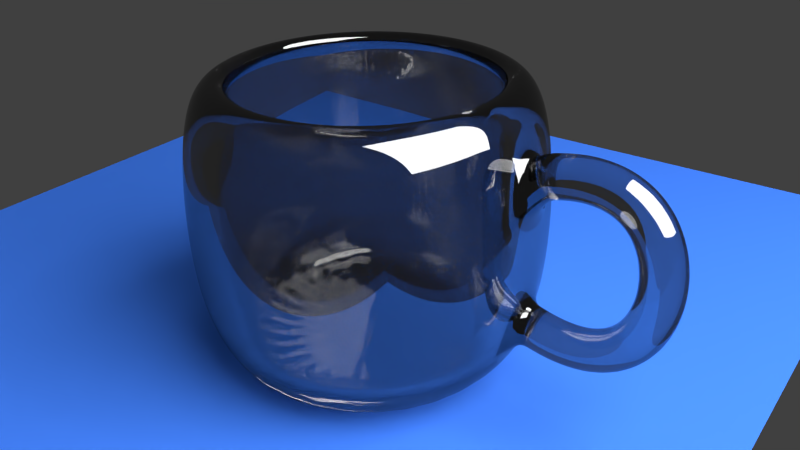 # Source: cup2.blend  (saved by Blender 2.75.0; exported with 4.5.12 LTS)
import bpy
from mathutils import Matrix  # noqa: F401  (used for matrix-valued properties, if any)

bpy.ops.wm.read_factory_settings(use_empty=True)
scene = bpy.context.scene
scene.name = 'Scene'

# ---- collections
col_collection_1 = bpy.data.collections.new('Collection 1'); scene.collection.children.link(col_collection_1)

# ---- materials (node trees are filled in below, after node groups)
mat_material_003 = bpy.data.materials.new('Material.003')
mat_material_003.alpha_threshold = 0.0
mat_material_003.roughness = 0.5
mat_material_002 = bpy.data.materials.new('Material.002')
mat_material_002.alpha_threshold = 0.0
mat_material_002.roughness = 0.5
mat_material_001 = bpy.data.materials.new('Material.001')
mat_material_001.alpha_threshold = 0.0
mat_material_001.roughness = 0.5

# ---- material node trees
mat_material_003.use_nodes = True; mat_material_003.node_tree.nodes.clear()
_N = mat_material_003.node_tree.nodes; _L = mat_material_003.node_tree.links
n0 = _N.new('ShaderNodeOutputMaterial'); n0.name = 'Material Output'; n0.location = (300, 300)
n1 = _N.new('ShaderNodeEmission'); n1.name = 'Emission'; n1.location = (10, 300)
n1.inputs[0].default_value = (0.8, 0.8, 0.8, 1.0)
n1.inputs[1].default_value = 10.0
_L.new(n1.outputs[0], n0.inputs[0])
n0.is_active_output = True
mat_material_002.use_nodes = True; mat_material_002.node_tree.nodes.clear()
_N = mat_material_002.node_tree.nodes; _L = mat_material_002.node_tree.links
n0 = _N.new('ShaderNodeOutputMaterial'); n0.name = 'Material Output'; n0.location = (300, 300)
n1 = _N.new('ShaderNodeBsdfDiffuse'); n1.name = 'Diffuse BSDF'; n1.location = (10, 300)
n1.inputs[0].default_value = (0.04915, 0.1856, 0.8, 1.0)
_L.new(n1.outputs[0], n0.inputs[0])
n0.is_active_output = True
mat_material_001.use_nodes = True; mat_material_001.node_tree.nodes.clear()
_N = mat_material_001.node_tree.nodes; _L = mat_material_001.node_tree.links
n0 = _N.new('ShaderNodeOutputMaterial'); n0.name = 'Material Output'; n0.location = (300, 300)
n1 = _N.new('ShaderNodeMixShader'); n1.name = 'Mix Shader'; n1.location = (10, 300)
n1.inputs[0].default_value = 0.14
n2 = _N.new('ShaderNodeBsdfAnisotropic'); n2.name = 'Glossy BSDF'; n2.location = (-190, 100)
n2.distribution = 'GGX'
n2.inputs[1].default_value = 0.0
n3 = _N.new('ShaderNodeBsdfGlass'); n3.name = 'Glass BSDF'; n3.location = (-190, 200)
n3.distribution = 'BECKMANN'
n3.inputs[0].default_value = (0.6038, 0.6038, 0.6038, 1.0)
n3.inputs[2].default_value = 1.45
_L.new(n1.outputs[0], n0.inputs[0])
_L.new(n2.outputs[0], n1.inputs[2])
_L.new(n3.outputs[0], n1.inputs[1])
n0.is_active_output = True

# ---- world
world_world = bpy.data.worlds.new('World'); scene.world = world_world
world_world.color = (0.05088, 0.05088, 0.05088)
world_world.use_sun_shadow = False
world_world.sun_shadow_jitter_overblur = 0.0
world_world.cycles.sampling_method = 'MANUAL'
world_world.cycles.sample_map_resolution = 256

# ---- cameras
cam_camera = bpy.data.cameras.new('Camera')
cam_camera.clip_end = 100.0
cam_camera.lens = 35.0
cam_camera.sensor_width = 32.0
cam_camera.sensor_height = 18.0
cam_camera.ortho_scale = 7.314
cam_camera.dof.focus_distance = 0.0

# ---- lights
light_lamp = bpy.data.lights.new('Lamp', 'POINT')
light_lamp.transmission_factor = 0.0
light_lamp.cutoff_distance = 30.0
light_lamp.energy = 100.0
light_lamp.shadow_buffer_clip_start = 1.001
light_lamp.shadow_soft_size = 0.1
light_lamp.shadow_maximum_resolution = 0.006
light_lamp.use_absolute_resolution = True
light_lamp.cycles.use_multiple_importance_sampling = False

# ---- meshes
me_plane_001 = bpy.data.meshes.new('Plane.001')
me_plane_001.from_pydata([(-1.0, -1.0, 0.0), (1.0, -1.0, 0.0), (-1.0, 1.0, 0.0), (1.0, 1.0, 0.0)], [], [(0, 1, 3, 2)])
me_plane_001.materials.append(mat_material_003)
me_plane_001.use_remesh_preserve_volume = False
me_plane_001.use_remesh_preserve_attributes = False
me_plane_001.use_mirror_vertex_groups = False
me_plane_001.update()
me_plane = bpy.data.meshes.new('Plane')
me_plane.from_pydata([(-1.0, -1.0, 0.0), (1.0, -1.0, 0.0), (-1.0, 1.0, 0.0), (1.0, 1.0, 0.0)], [], [(0, 1, 3, 2)])
me_plane.materials.append(mat_material_002)
me_plane.use_remesh_preserve_volume = False
me_plane.use_remesh_preserve_attributes = False
me_plane.use_mirror_vertex_groups = False
me_plane.update()
me_mesh = bpy.data.meshes.new('Mesh')
me_mesh.from_pydata([(-2.321, -0.1738, -0.6269), (-2.269, 7.451e-09, -0.7927), (-2.321, 0.1738, -0.6269), (-2.373, -7.451e-09, -0.4611), (-2.262, -0.1738, -0.6099), (-2.219, 1.118e-08, -0.7784), (-2.262, 0.1738, -0.6099), (-2.304, -1.118e-08, -0.4413), (-2.205, -0.1738, -0.5975), (-2.174, 3.725e-09, -0.7684), (-2.205, 0.1738, -0.5975), (-2.237, -3.725e-09, -0.4266), (-2.152, -0.1738, -0.5895), (-2.133, 1.49e-08, -0.7622), (-2.152, 0.1738, -0.5895), (-2.172, -1.49e-08, -0.4168), (-2.103, -0.1738, -0.5857), (-2.097, 1.118e-08, -0.7595), (-2.103, 0.1738, -0.5857), (-2.109, -1.118e-08, -0.412), (-2.056, -0.1738, -0.5859), (-2.065, 7.451e-09, -0.7596), (-2.056, 0.1738, -0.5859), (-2.048, -7.451e-09, -0.4123), (-2.013, -0.1738, -0.5899), (-2.037, 1.49e-08, -0.7621), (-2.013, 0.1738, -0.5899), (-1.989, -1.49e-08, -0.4177), (-1.972, -0.1738, -0.5975), (-2.012, 1.49e-08, -0.7666), (-1.972, 0.1738, -0.5975), (-1.932, -1.49e-08, -0.4284), (-1.934, -0.1738, -0.6085), (-1.992, 1.304e-08, -0.7727), (-1.934, 0.1738, -0.6085), (-1.877, -1.304e-08, -0.4442), (-1.9, -0.1738, -0.6226), (-1.973, 1.49e-08, -0.7801), (-1.9, 0.1738, -0.6226), (-1.826, -1.49e-08, -0.4651), (-1.867, -0.1738, -0.6397), (-1.957, 1.49e-08, -0.7887), (-1.867, 0.1738, -0.6397), (-1.778, -1.49e-08, -0.4908), (-1.838, -0.1738, -0.6596), (-1.943, 2.235e-08, -0.7986), (-1.838, 0.1738, -0.6596), (-1.733, -2.235e-08, -0.5207), (-1.811, -0.1738, -0.6821), (-1.929, 1.304e-08, -0.8098), (-1.811, 0.1738, -0.6821), (-1.693, -1.304e-08, -0.5544), (-1.787, -0.1738, -0.7069), (-1.917, 1.676e-08, -0.8226), (-1.787, 0.1738, -0.7069), (-1.657, -1.676e-08, -0.5913), (-1.765, -0.1738, -0.7339), (-1.905, 1.118e-08, -0.8371), (-1.765, 0.1738, -0.7339), (-1.625, -1.118e-08, -0.6308), (-1.746, -0.1738, -0.7629), (-1.894, 1.35e-08, -0.8535), (-1.746, 0.1738, -0.7629), (-1.597, -1.35e-08, -0.6723), (-1.729, -0.1738, -0.7936), (-1.884, 1.537e-08, -0.8718), (-1.729, 0.1738, -0.7936), (-1.573, -1.537e-08, -0.7155), (-1.714, -0.1738, -0.8259), (-1.875, 1.676e-08, -0.8919), (-1.714, 0.1738, -0.8259), (-1.553, -1.676e-08, -0.7599), (-1.701, -0.1738, -0.8595), (-1.867, 1.048e-08, -0.9137), (-1.701, 0.1738, -0.8595), (-1.536, -1.048e-08, -0.8054), (-1.691, -0.1738, -0.8943), (-1.86, 8.848e-09, -0.9371), (-1.691, 0.1738, -0.8943), (-1.523, -8.848e-09, -0.8516), (-1.684, -0.1738, -0.9301), (-1.855, 2.416e-08, -0.9618), (-1.684, 0.1738, -0.9301), (-1.513, -2.416e-08, -0.8984), (-1.678, -0.1738, -0.9665), (-1.851, 1.851e-08, -0.9875), (-1.678, 0.1738, -0.9665), (-1.505, -1.851e-08, -0.9456), (-1.675, -0.1738, -1.004), (-1.848, 1.274e-08, -1.014), (-1.675, 0.1738, -1.004), (-1.501, -1.274e-08, -0.993), (-1.674, -0.1738, -1.041), (-1.847, 1.816e-08, -1.041), (-1.674, 0.1738, -1.041), (-1.5, -1.816e-08, -1.041), (-1.675, -0.1738, -1.078), (-1.848, 1.561e-08, -1.069), (-1.675, 0.1738, -1.078), (-1.501, -1.561e-08, -1.088), (-1.678, -0.1738, -1.116), (-1.85, 1.72e-08, -1.096), (-1.678, 0.1738, -1.116), (-1.505, -1.72e-08, -1.136), (-1.683, -0.1738, -1.153), (-1.854, 7.8e-09, -1.123), (-1.683, 0.1738, -1.153), (-1.512, -7.8e-09, -1.183), (-1.691, -0.1738, -1.19), (-1.86, 1.816e-08, -1.149), (-1.691, 0.1738, -1.19), (-1.522, -1.816e-08, -1.23), (-1.701, -0.1738, -1.226), (-1.867, 1.269e-08, -1.175), (-1.701, 0.1738, -1.226), (-1.534, -1.269e-08, -1.277), (-1.713, -0.1738, -1.261), (-1.875, 4.889e-09, -1.199), (-1.713, 0.1738, -1.261), (-1.55, -4.889e-09, -1.323), (-1.727, -0.1738, -1.295), (-1.885, 1.863e-08, -1.222), (-1.727, 0.1738, -1.295), (-1.569, -1.863e-08, -1.368), (-1.743, -0.1738, -1.328), (-1.896, 1.49e-08, -1.244), (-1.743, 0.1738, -1.328), (-1.591, -1.49e-08, -1.412), (-1.762, -0.1738, -1.359), (-1.908, 1.49e-08, -1.264), (-1.762, 0.1738, -1.359), (-1.617, -1.49e-08, -1.454), (-1.783, -0.1738, -1.389), (-1.921, 2.142e-08, -1.282), (-1.783, 0.1738, -1.389), (-1.646, -2.142e-08, -1.495), (-1.807, -0.1738, -1.416), (-1.934, 1.956e-08, -1.298), (-1.807, 0.1738, -1.416), (-1.679, -1.956e-08, -1.534), (-1.833, -0.1738, -1.442), (-1.949, 1.77e-08, -1.313), (-1.833, 0.1738, -1.442), (-1.716, -1.77e-08, -1.571), (-1.861, -0.1738, -1.465), (-1.965, 2.049e-08, -1.326), (-1.861, 0.1738, -1.465), (-1.756, -2.049e-08, -1.604), (-1.891, -0.1738, -1.486), (-1.982, 2.608e-08, -1.338), (-1.891, 0.1738, -1.486), (-1.801, -2.608e-08, -1.635), (-1.925, -0.1738, -1.504), (-2.001, 1.676e-08, -1.348), (-1.925, 0.1738, -1.504), (-1.849, -1.676e-08, -1.661), (-1.961, -0.1738, -1.52), (-2.021, 1.49e-08, -1.357), (-1.961, 0.1738, -1.52), (-1.9, -1.49e-08, -1.683), (-1.999, -0.1738, -1.532), (-2.044, 2.235e-08, -1.364), (-1.999, 0.1738, -1.532), (-1.955, -2.235e-08, -1.7), (-2.04, -0.1738, -1.541), (-2.069, 1.863e-08, -1.369), (-2.04, 0.1738, -1.541), (-2.011, -1.863e-08, -1.712), (-2.084, -0.1738, -1.546), (-2.098, 2.608e-08, -1.373), (-2.084, 0.1738, -1.546), (-2.071, -2.608e-08, -1.719), (-2.131, -0.1738, -1.548), (-2.13, 2.608e-08, -1.374), (-2.131, 0.1738, -1.548), (-2.132, -2.608e-08, -1.721), (-2.181, -0.1738, -1.545), (-2.166, 3.725e-08, -1.372), (-2.181, 0.1738, -1.545), (-2.195, -3.725e-08, -1.719), (-2.234, -0.1738, -1.539), (-2.207, 2.235e-08, -1.367), (-2.234, 0.1738, -1.539), (-2.26, -2.235e-08, -1.711), (-2.289, -0.1738, -1.528), (-2.251, 2.608e-08, -1.359), (-2.289, 0.1738, -1.528), (-2.327, -2.608e-08, -1.698), (-2.349, -0.1738, -1.513), (-2.3, 2.98e-08, -1.346), (-2.349, 0.1738, -1.513), (-2.397, -2.98e-08, -1.68), (-3.437, 0.002941, -2.082), (-3.437, 1.003, -1.687), (-3.437, 0.8029, -2.082), (-3.437, 0.9029, -0.2883), (-3.281, 0.7876, -2.082), (-3.262, 0.8856, -0.2883), (-3.131, 0.742, -2.082), (-3.093, 0.8344, -0.2883), (-2.993, 0.6681, -2.082), (-2.937, 0.7513, -0.2883), (-2.872, 0.5686, -2.082), (-2.801, 0.6393, -0.2883), (-2.772, 0.4474, -2.082), (-2.689, 0.503, -0.2883), (-2.698, 0.3091, -2.082), (-2.606, 0.3474, -0.2883), (-2.653, 0.159, -2.082), (-2.555, 0.1785, -0.2883), (-2.637, 0.002941, -2.082), (-2.537, 0.002941, -0.2883), (-2.653, -0.1531, -2.082), (-2.555, -0.1726, -0.2883), (-2.698, -0.3032, -2.082), (-2.606, -0.3415, -0.2883), (-2.772, -0.4415, -2.082), (-2.689, -0.4971, -0.2883), (-2.872, -0.5627, -2.082), (-2.801, -0.6335, -0.2883), (-2.993, -0.6622, -2.082), (-2.937, -0.7454, -0.2883), (-3.131, -0.7362, -2.082), (-3.093, -0.8286, -0.2883), (-3.281, -0.7817, -2.082), (-3.262, -0.8798, -0.2883), (-3.437, -0.7971, -2.082), (-3.437, -0.8971, -0.2883), (-3.593, -0.7817, -2.082), (-3.613, -0.8798, -0.2883), (-3.744, -0.7362, -2.082), (-3.782, -0.8286, -0.2883), (-3.882, -0.6622, -2.082), (-3.937, -0.7454, -0.2883), (-4.003, -0.5627, -2.082), (-4.074, -0.6335, -0.2883), (-4.103, -0.4415, -2.082), (-4.186, -0.4971, -0.2883), (-4.177, -0.3032, -2.082), (-4.269, -0.3415, -0.2883), (-4.222, -0.1531, -2.082), (-4.32, -0.1726, -0.2883), (-4.237, 0.002942, -2.082), (-4.337, 0.002942, -0.2883), (-4.222, 0.159, -2.082), (-4.32, 0.1785, -0.2883), (-4.177, 0.3091, -2.082), (-4.269, 0.3474, -0.2883), (-4.103, 0.4474, -2.082), (-4.186, 0.503, -0.2883), (-4.003, 0.5686, -2.082), (-4.074, 0.6393, -0.2883), (-3.882, 0.6681, -2.082), (-3.937, 0.7513, -0.2883), (-3.744, 0.742, -2.082), (-3.782, 0.8344, -0.2883), (-3.593, 0.7876, -2.082), (-3.613, 0.8856, -0.2883), (-3.437, 1.053, -1.297), (-3.437, 1.053, -0.8774), (-3.437, 1.003, -0.4874), (-3.242, 0.9837, -0.4874), (-3.233, 1.033, -0.8774), (-3.233, 1.033, -1.297), (-3.242, 0.9837, -1.687), (-3.055, 0.9268, -0.4874), (-3.036, 0.973, -0.8774), (-3.036, 0.973, -1.297), (-3.055, 0.9268, -1.687), (-2.882, 0.8344, -0.4874), (-2.854, 0.876, -0.8774), (-2.854, 0.876, -1.297), (-2.882, 0.8344, -1.687), (-2.73, 0.71, -0.4874), (-2.695, 0.7454, -0.8774), (-2.695, 0.7454, -1.297), (-2.73, 0.71, -1.687), (-2.606, 0.5585, -0.4874), (-2.564, 0.5863, -0.8774), (-2.564, 0.5863, -1.297), (-2.606, 0.5585, -1.687), (-2.514, 0.3856, -0.4874), (-2.467, 0.4048, -0.8774), (-2.467, 0.4048, -1.297), (-2.514, 0.3856, -1.687), (-2.457, 0.198, -0.4874), (-2.408, 0.2078, -0.8774), (-2.408, 0.2078, -1.297), (-2.457, 0.198, -1.687), (-2.437, 0.002941, -0.4874), (-2.387, 0.002941, -0.8774), (-2.387, 0.002941, -1.297), (-2.437, 0.002941, -1.687), (-2.457, -0.1921, -0.4874), (-2.408, -0.2019, -0.8774), (-2.408, -0.2019, -1.297), (-2.457, -0.1921, -1.687), (-2.514, -0.3797, -0.4874), (-2.467, -0.3989, -0.8774), (-2.467, -0.3989, -1.297), (-2.514, -0.3797, -1.687), (-2.606, -0.5526, -0.4874), (-2.564, -0.5804, -0.8774), (-2.564, -0.5804, -1.297), (-2.606, -0.5526, -1.687), (-2.73, -0.7042, -0.4874), (-2.695, -0.7395, -0.8774), (-2.695, -0.7395, -1.297), (-2.73, -0.7042, -1.687), (-2.882, -0.8285, -0.4874), (-2.854, -0.8701, -0.8774), (-2.854, -0.8701, -1.297), (-2.882, -0.8285, -1.687), (-3.055, -0.9209, -0.4874), (-3.036, -0.9671, -0.8774), (-3.036, -0.9671, -1.297), (-3.055, -0.9209, -1.687), (-3.242, -0.9778, -0.4874), (-3.233, -1.027, -0.8774), (-3.233, -1.027, -1.297), (-3.242, -0.9778, -1.687), (-3.437, -0.9971, -0.4874), (-3.437, -1.047, -0.8774), (-3.437, -1.047, -1.297), (-3.437, -0.9971, -1.687), (-3.632, -0.9778, -0.4874), (-3.642, -1.027, -0.8774), (-3.642, -1.027, -1.297), (-3.632, -0.9778, -1.687), (-3.82, -0.9209, -0.4874), (-3.839, -0.9671, -0.8774), (-3.839, -0.9671, -1.297), (-3.82, -0.9209, -1.687), (-3.993, -0.8285, -0.4874), (-4.021, -0.8701, -0.8774), (-4.021, -0.8701, -1.297), (-3.993, -0.8285, -1.687), (-4.145, -0.7042, -0.4874), (-4.18, -0.7395, -0.8774), (-4.18, -0.7395, -1.297), (-4.145, -0.7042, -1.687), (-4.269, -0.5526, -0.4874), (-4.31, -0.5804, -0.8774), (-4.31, -0.5804, -1.297), (-4.269, -0.5526, -1.687), (-4.361, -0.3797, -0.4874), (-4.407, -0.3989, -0.8774), (-4.407, -0.3989, -1.297), (-4.361, -0.3797, -1.687), (-4.418, -0.1921, -0.4874), (-4.467, -0.2019, -0.8774), (-4.467, -0.2019, -1.297), (-4.418, -0.1921, -1.687), (-4.437, 0.002942, -0.4874), (-4.487, 0.002942, -0.8774), (-4.487, 0.002942, -1.297), (-4.437, 0.002942, -1.687), (-4.418, 0.198, -0.4874), (-4.467, 0.2078, -0.8774), (-4.467, 0.2078, -1.297), (-4.418, 0.198, -1.687), (-4.361, 0.3856, -0.4874), (-4.407, 0.4048, -0.8774), (-4.407, 0.4048, -1.297), (-4.361, 0.3856, -1.687), (-4.269, 0.5585, -0.4874), (-4.31, 0.5863, -0.8774), (-4.31, 0.5863, -1.297), (-4.269, 0.5585, -1.687), (-4.145, 0.71, -0.4874), (-4.18, 0.7454, -0.8774), (-4.18, 0.7454, -1.297), (-4.145, 0.71, -1.687), (-3.993, 0.8344, -0.4874), (-4.021, 0.876, -0.8774), (-4.021, 0.876, -1.297), (-3.993, 0.8344, -1.687), (-3.82, 0.9268, -0.4874), (-3.839, 0.973, -0.8774), (-3.839, 0.973, -1.297), (-3.82, 0.9268, -1.687), (-3.632, 0.9837, -0.4874), (-3.642, 1.033, -0.8774), (-3.642, 1.033, -1.297), (-3.632, 0.9837, -1.687), (-3.437, 0.7229, -0.2883), (-3.297, 0.7091, -0.2883), (-3.162, 0.6681, -0.2883), (-3.037, 0.6016, -0.2883), (-2.928, 0.5121, -0.2883), (-2.839, 0.403, -0.2883), (-2.772, 0.2785, -0.2883), (-2.731, 0.1434, -0.2883), (-2.717, 0.002941, -0.2883), (-2.731, -0.1375, -0.2883), (-2.772, -0.2726, -0.2883), (-2.839, -0.3971, -0.2883), (-2.928, -0.5062, -0.2883), (-3.037, -0.5957, -0.2883), (-3.162, -0.6623, -0.2883), (-3.297, -0.7032, -0.2883), (-3.437, -0.7171, -0.2883), (-3.578, -0.7032, -0.2883), (-3.713, -0.6623, -0.2883), (-3.837, -0.5957, -0.2883), (-3.947, -0.5062, -0.2883), (-4.036, -0.3971, -0.2883), (-4.103, -0.2726, -0.2883), (-4.144, -0.1375, -0.2883), (-4.157, 0.002942, -0.2883), (-4.144, 0.1434, -0.2883), (-4.103, 0.2785, -0.2883), (-4.036, 0.403, -0.2883), (-3.947, 0.5121, -0.2883), (-3.837, 0.6016, -0.2883), (-3.713, 0.6681, -0.2883), (-3.578, 0.7091, -0.2883), (-3.437, 0.8071, -0.4805), (-3.281, 0.7917, -0.4805), (-3.13, 0.7459, -0.4805), (-2.991, 0.6716, -0.4805), (-2.869, 0.5716, -0.4805), (-2.769, 0.4497, -0.4805), (-2.694, 0.3107, -0.4805), (-2.649, 0.1598, -0.4805), (-2.633, 0.002941, -0.4805), (-2.649, -0.1539, -0.4805), (-2.694, -0.3048, -0.4805), (-2.769, -0.4438, -0.4805), (-2.869, -0.5657, -0.4805), (-2.991, -0.6657, -0.4805), (-3.13, -0.74, -0.4805), (-3.281, -0.7858, -0.4805), (-3.437, -0.8013, -0.4805), (-3.594, -0.7858, -0.4805), (-3.745, -0.74, -0.4805), (-3.884, -0.6657, -0.4805), (-4.006, -0.5657, -0.4805), (-4.106, -0.4438, -0.4805), (-4.18, -0.3048, -0.4805), (-4.226, -0.1539, -0.4805), (-4.242, 0.002942, -0.4805), (-4.226, 0.1598, -0.4805), (-4.18, 0.3107, -0.4805), (-4.106, 0.4497, -0.4805), (-4.006, 0.5716, -0.4805), (-3.884, 0.6716, -0.4805), (-3.745, 0.7459, -0.4805), (-3.594, 0.7917, -0.4805), (-3.437, 0.8699, -0.871), (-3.268, 0.8533, -0.871), (-3.106, 0.804, -0.871), (-2.956, 0.7238, -0.871), (-2.824, 0.616, -0.871), (-2.717, 0.4846, -0.871), (-2.636, 0.3347, -0.871), (-2.587, 0.1721, -0.871), (-2.57, 0.002941, -0.871), (-2.587, -0.1662, -0.871), (-2.636, -0.3288, -0.871), (-2.717, -0.4787, -0.871), (-2.824, -0.6101, -0.871), (-2.956, -0.718, -0.871), (-3.106, -0.7981, -0.871), (-3.268, -0.8474, -0.871), (-3.437, -0.8641, -0.871), (-3.607, -0.8474, -0.871), (-3.769, -0.7981, -0.871), (-3.919, -0.718, -0.871), (-4.05, -0.6101, -0.871), (-4.158, -0.4787, -0.871), (-4.238, -0.3288, -0.871), (-4.288, -0.1662, -0.871), (-4.304, 0.002942, -0.871), (-4.288, 0.1721, -0.871), (-4.238, 0.3347, -0.871), (-4.158, 0.4846, -0.871), (-4.05, 0.616, -0.871), (-3.919, 0.7238, -0.871), (-3.769, 0.804, -0.871), (-3.607, 0.8533, -0.871), (-3.437, 0.8699, -1.299), (-3.268, 0.8533, -1.299), (-3.106, 0.804, -1.299), (-2.956, 0.7238, -1.299), (-2.824, 0.616, -1.299), (-2.717, 0.4846, -1.299), (-2.636, 0.3347, -1.299), (-2.587, 0.1721, -1.299), (-2.57, 0.002941, -1.299), (-2.587, -0.1662, -1.299), (-2.636, -0.3288, -1.299), (-2.717, -0.4787, -1.299), (-2.824, -0.6101, -1.299), (-2.956, -0.718, -1.299), (-3.106, -0.7981, -1.299), (-3.268, -0.8474, -1.299), (-3.437, -0.8641, -1.299), (-3.607, -0.8474, -1.299), (-3.769, -0.7981, -1.299), (-3.919, -0.718, -1.299), (-4.05, -0.6101, -1.299), (-4.158, -0.4787, -1.299), (-4.238, -0.3288, -1.299), (-4.288, -0.1662, -1.299), (-4.304, 0.002942, -1.299), (-4.288, 0.1721, -1.299), (-4.238, 0.3347, -1.299), (-4.158, 0.4846, -1.299), (-4.05, 0.616, -1.299), (-3.919, 0.7238, -1.299), (-3.769, 0.804, -1.299), (-3.607, 0.8533, -1.299), (-3.437, 0.8186, -1.689), (-3.278, 0.803, -1.689), (-3.125, 0.7565, -1.689), (-2.984, 0.6812, -1.689), (-2.861, 0.5797, -1.689), (-2.759, 0.4561, -1.689), (-2.684, 0.3151, -1.689), (-2.637, 0.1621, -1.689), (-2.622, 0.002941, -1.689), (-2.637, -0.1562, -1.689), (-2.684, -0.3092, -1.689), (-2.759, -0.4502, -1.689), (-2.861, -0.5738, -1.689), (-2.984, -0.6753, -1.689), (-3.125, -0.7507, -1.689), (-3.278, -0.7971, -1.689), (-3.437, -0.8128, -1.689), (-3.597, -0.7971, -1.689), (-3.75, -0.7507, -1.689), (-3.891, -0.6753, -1.689), (-4.014, -0.5738, -1.689), (-4.116, -0.4502, -1.689), (-4.191, -0.3092, -1.689), (-4.237, -0.1562, -1.689), (-4.253, 0.002942, -1.689), (-4.237, 0.1621, -1.689), (-4.191, 0.3151, -1.689), (-4.116, 0.4561, -1.689), (-4.014, 0.5797, -1.689), (-3.891, 0.6812, -1.689), (-3.75, 0.7565, -1.689), (-3.597, 0.803, -1.689), (-3.437, 0.7186, -1.894), (-3.298, 0.7049, -1.894), (-3.164, 0.6642, -1.894), (-3.04, 0.598, -1.894), (-2.931, 0.509, -1.894), (-2.842, 0.4006, -1.894), (-2.776, 0.2768, -1.894), (-2.735, 0.1426, -1.894), (-2.722, 0.002941, -1.894), (-2.735, -0.1367, -1.894), (-2.776, -0.2709, -1.894), (-2.842, -0.3947, -1.894), (-2.931, -0.5031, -1.894), (-3.04, -0.5921, -1.894), (-3.164, -0.6583, -1.894), (-3.298, -0.699, -1.894), (-3.437, -0.7127, -1.894), (-3.577, -0.699, -1.894), (-3.711, -0.6583, -1.894), (-3.835, -0.5921, -1.894), (-3.943, -0.5031, -1.894), (-4.032, -0.3947, -1.894), (-4.099, -0.2709, -1.894), (-4.139, -0.1367, -1.894), (-4.153, 0.002942, -1.894), (-4.139, 0.1426, -1.894), (-4.099, 0.2768, -1.894), (-4.032, 0.4006, -1.894), (-3.943, 0.509, -1.894), (-3.835, 0.598, -1.894), (-3.711, 0.6642, -1.894), (-3.577, 0.7049, -1.894), (-3.437, 0.002941, -1.894)], [], [(0, 4, 7, 3), (1, 5, 4, 0), (2, 6, 5, 1), (3, 7, 6, 2), (4, 8, 11, 7), (5, 9, 8, 4), (6, 10, 9, 5), (7, 11, 10, 6), (8, 12, 15, 11), (9, 13, 12, 8), (10, 14, 13, 9), (11, 15, 14, 10), (12, 16, 19, 15), (13, 17, 16, 12), (14, 18, 17, 13), (15, 19, 18, 14), (16, 20, 23, 19), (17, 21, 20, 16), (18, 22, 21, 17), (19, 23, 22, 18), (20, 24, 27, 23), (21, 25, 24, 20), (22, 26, 25, 21), (23, 27, 26, 22), (24, 28, 31, 27), (25, 29, 28, 24), (26, 30, 29, 25), (27, 31, 30, 26), (28, 32, 35, 31), (29, 33, 32, 28), (30, 34, 33, 29), (31, 35, 34, 30), (32, 36, 39, 35), (33, 37, 36, 32), (34, 38, 37, 33), (35, 39, 38, 34), (36, 40, 43, 39), (37, 41, 40, 36), (38, 42, 41, 37), (39, 43, 42, 38), (40, 44, 47, 43), (41, 45, 44, 40), (42, 46, 45, 41), (43, 47, 46, 42), (44, 48, 51, 47), (45, 49, 48, 44), (46, 50, 49, 45), (47, 51, 50, 46), (48, 52, 55, 51), (49, 53, 52, 48), (50, 54, 53, 49), (51, 55, 54, 50), (52, 56, 59, 55), (53, 57, 56, 52), (54, 58, 57, 53), (55, 59, 58, 54), (56, 60, 63, 59), (57, 61, 60, 56), (58, 62, 61, 57), (59, 63, 62, 58), (60, 64, 67, 63), (61, 65, 64, 60), (62, 66, 65, 61), (63, 67, 66, 62), (64, 68, 71, 67), (65, 69, 68, 64), (66, 70, 69, 65), (67, 71, 70, 66), (68, 72, 75, 71), (69, 73, 72, 68), (70, 74, 73, 69), (71, 75, 74, 70), (72, 76, 79, 75), (73, 77, 76, 72), (74, 78, 77, 73), (75, 79, 78, 74), (76, 80, 83, 79), (77, 81, 80, 76), (78, 82, 81, 77), (79, 83, 82, 78), (80, 84, 87, 83), (81, 85, 84, 80), (82, 86, 85, 81), (83, 87, 86, 82), (84, 88, 91, 87), (85, 89, 88, 84), (86, 90, 89, 85), (87, 91, 90, 86), (88, 92, 95, 91), (89, 93, 92, 88), (90, 94, 93, 89), (91, 95, 94, 90), (92, 96, 99, 95), (93, 97, 96, 92), (94, 98, 97, 93), (95, 99, 98, 94), (96, 100, 103, 99), (97, 101, 100, 96), (98, 102, 101, 97), (99, 103, 102, 98), (100, 104, 107, 103), (101, 105, 104, 100), (102, 106, 105, 101), (103, 107, 106, 102), (104, 108, 111, 107), (105, 109, 108, 104), (106, 110, 109, 105), (107, 111, 110, 106), (108, 112, 115, 111), (109, 113, 112, 108), (110, 114, 113, 109), (111, 115, 114, 110), (112, 116, 119, 115), (113, 117, 116, 112), (114, 118, 117, 113), (115, 119, 118, 114), (116, 120, 123, 119), (117, 121, 120, 116), (118, 122, 121, 117), (119, 123, 122, 118), (120, 124, 127, 123), (121, 125, 124, 120), (122, 126, 125, 121), (123, 127, 126, 122), (124, 128, 131, 127), (125, 129, 128, 124), (126, 130, 129, 125), (127, 131, 130, 126), (128, 132, 135, 131), (129, 133, 132, 128), (130, 134, 133, 129), (131, 135, 134, 130), (132, 136, 139, 135), (133, 137, 136, 132), (134, 138, 137, 133), (135, 139, 138, 134), (136, 140, 143, 139), (137, 141, 140, 136), (138, 142, 141, 137), (139, 143, 142, 138), (140, 144, 147, 143), (141, 145, 144, 140), (142, 146, 145, 141), (143, 147, 146, 142), (144, 148, 151, 147), (145, 149, 148, 144), (146, 150, 149, 145), (147, 151, 150, 146), (148, 152, 155, 151), (149, 153, 152, 148), (150, 154, 153, 149), (151, 155, 154, 150), (152, 156, 159, 155), (153, 157, 156, 152), (154, 158, 157, 153), (155, 159, 158, 154), (156, 160, 163, 159), (157, 161, 160, 156), (158, 162, 161, 157), (159, 163, 162, 158), (160, 164, 167, 163), (161, 165, 164, 160), (162, 166, 165, 161), (163, 167, 166, 162), (164, 168, 171, 167), (165, 169, 168, 164), (166, 170, 169, 165), (167, 171, 170, 166), (168, 172, 175, 171), (169, 173, 172, 168), (170, 174, 173, 169), (171, 175, 174, 170), (172, 176, 179, 175), (173, 177, 176, 172), (174, 178, 177, 173), (175, 179, 178, 174), (176, 180, 183, 179), (177, 181, 180, 176), (178, 182, 181, 177), (179, 183, 182, 178), (180, 184, 187, 183), (181, 185, 184, 180), (182, 186, 185, 181), (183, 187, 186, 182), (184, 188, 191, 187), (185, 189, 188, 184), (186, 190, 189, 185), (187, 191, 190, 186), (192, 194, 196), (355, 354, 358, 359), (260, 195, 197, 261), (192, 196, 198), (356, 355, 359, 360), (261, 197, 199, 265), (192, 198, 200), (242, 356, 360, 244), (265, 199, 201, 269), (192, 200, 202), (358, 357, 361, 362), (269, 201, 203, 273), (192, 202, 204), (359, 358, 362, 363), (273, 203, 205, 277), (192, 204, 206), (360, 359, 363, 364), (277, 205, 207, 281), (192, 206, 208), (244, 360, 364, 246), (281, 207, 209, 285), (192, 208, 210), (362, 361, 365, 366), (285, 209, 211, 289), (192, 210, 212), (363, 362, 366, 367), (289, 211, 213, 293), (192, 212, 214), (364, 363, 367, 368), (293, 213, 215, 297), (192, 214, 216), (246, 364, 368, 248), (297, 215, 217, 301), (192, 216, 218), (366, 365, 369, 370), (301, 217, 219, 305), (192, 218, 220), (367, 366, 370, 371), (305, 219, 221, 309), (192, 220, 222), (368, 367, 371, 372), (309, 221, 223, 313), (192, 222, 224), (248, 368, 372, 250), (313, 223, 225, 317), (192, 224, 226), (370, 369, 373, 374), (317, 225, 227, 321), (192, 226, 228), (371, 370, 374, 375), (321, 227, 229, 325), (192, 228, 230), (372, 371, 375, 376), (325, 229, 231, 329), (192, 230, 232), (250, 372, 376, 252), (329, 231, 233, 333), (192, 232, 234), (374, 373, 377, 378), (333, 233, 235, 337), (192, 234, 236), (375, 374, 378, 379), (337, 235, 237, 341), (192, 236, 238), (376, 375, 379, 380), (341, 237, 239, 345), (192, 238, 240), (252, 376, 380, 254), (345, 239, 241, 349), (192, 240, 242), (378, 377, 381, 382), (349, 241, 243, 353), (192, 242, 244), (379, 378, 382, 383), (353, 243, 245, 357), (192, 244, 246), (380, 379, 383, 384), (357, 245, 247, 361), (192, 246, 248), (254, 380, 384, 256), (361, 247, 249, 365), (192, 248, 250), (382, 381, 260, 259), (365, 249, 251, 369), (192, 250, 252), (383, 382, 259, 258), (369, 251, 253, 373), (192, 252, 254), (384, 383, 258, 193), (373, 253, 255, 377), (192, 254, 256), (256, 384, 193, 194), (377, 255, 257, 381), (192, 256, 194), (354, 353, 357, 358), (381, 257, 195, 260), (240, 352, 356, 242), (352, 351, 355, 356), (351, 350, 354, 355), (350, 349, 353, 354), (238, 348, 352, 240), (348, 347, 351, 352), (347, 346, 350, 351), (346, 345, 349, 350), (236, 344, 348, 238), (344, 343, 347, 348), (343, 342, 346, 347), (342, 341, 345, 346), (234, 340, 344, 236), (340, 339, 343, 344), (339, 338, 342, 343), (338, 337, 341, 342), (232, 336, 340, 234), (336, 335, 339, 340), (335, 334, 338, 339), (334, 333, 337, 338), (230, 332, 336, 232), (332, 331, 335, 336), (331, 330, 334, 335), (330, 329, 333, 334), (228, 328, 332, 230), (328, 327, 331, 332), (327, 326, 330, 331), (326, 325, 329, 330), (226, 324, 328, 228), (324, 323, 327, 328), (323, 322, 326, 327), (322, 321, 325, 326), (224, 320, 324, 226), (320, 319, 323, 324), (319, 318, 322, 323), (318, 317, 321, 322), (222, 316, 320, 224), (316, 315, 319, 320), (315, 314, 318, 319), (314, 313, 317, 318), (220, 312, 316, 222), (312, 311, 315, 316), (311, 310, 314, 315), (310, 309, 313, 314), (218, 308, 312, 220), (308, 307, 311, 312), (307, 306, 310, 311), (306, 305, 309, 310), (216, 304, 308, 218), (304, 303, 307, 308), (303, 302, 306, 307), (302, 301, 305, 306), (214, 300, 304, 216), (300, 299, 303, 304), (299, 298, 302, 303), (298, 297, 301, 302), (212, 296, 300, 214), (296, 295, 299, 300), (295, 294, 298, 299), (294, 293, 297, 298), (210, 292, 296, 212), (0, 294, 290, 1), (291, 290, 294, 295), (208, 288, 292, 210), (0, 3, 289, 293, 294), (287, 286, 290, 291), (206, 284, 288, 208), (284, 283, 287, 288), (283, 282, 286, 287), (282, 281, 285, 286), (204, 280, 284, 206), (280, 279, 283, 284), (279, 278, 282, 283), (278, 277, 281, 282), (202, 276, 280, 204), (276, 275, 279, 280), (275, 274, 278, 279), (274, 273, 277, 278), (200, 272, 276, 202), (272, 271, 275, 276), (271, 270, 274, 275), (270, 269, 273, 274), (198, 268, 272, 200), (268, 267, 271, 272), (267, 266, 270, 271), (266, 265, 269, 270), (196, 264, 268, 198), (264, 263, 267, 268), (263, 262, 266, 267), (262, 261, 265, 266), (194, 193, 264, 196), (193, 258, 263, 264), (258, 259, 262, 263), (259, 260, 261, 262), (3, 2, 286, 285, 289), (1, 290, 286, 2), (188, 189, 291, 295, 296), (190, 288, 287, 291, 189), (188, 296, 292, 191), (191, 292, 288, 190), (211, 209, 392, 393), (249, 247, 411, 412), (233, 231, 403, 404), (217, 215, 395, 396), (201, 199, 387, 388), (255, 253, 414, 415), (239, 237, 406, 407), (223, 221, 398, 399), (207, 205, 390, 391), (197, 195, 385, 386), (245, 243, 409, 410), (229, 227, 401, 402), (213, 211, 393, 394), (251, 249, 412, 413), (235, 233, 404, 405), (219, 217, 396, 397), (203, 201, 388, 389), (257, 255, 415, 416), (241, 239, 407, 408), (225, 223, 399, 400), (209, 207, 391, 392), (247, 245, 410, 411), (231, 229, 402, 403), (215, 213, 394, 395), (199, 197, 386, 387), (195, 257, 416, 385), (253, 251, 413, 414), (237, 235, 405, 406), (221, 219, 397, 398), (205, 203, 389, 390), (243, 241, 408, 409), (227, 225, 400, 401), (399, 398, 430, 431), (386, 385, 417, 418), (413, 412, 444, 445), (400, 399, 431, 432), (387, 386, 418, 419), (414, 413, 445, 446), (401, 400, 432, 433), (388, 387, 419, 420), (415, 414, 446, 447), (402, 401, 433, 434), (389, 388, 420, 421), (416, 415, 447, 448), (403, 402, 434, 435), (390, 389, 421, 422), (385, 416, 448, 417), (404, 403, 435, 436), (391, 390, 422, 423), (405, 404, 436, 437), (392, 391, 423, 424), (406, 405, 437, 438), (393, 392, 424, 425), (407, 406, 438, 439), (394, 393, 425, 426), (408, 407, 439, 440), (395, 394, 426, 427), (409, 408, 440, 441), (396, 395, 427, 428), (410, 409, 441, 442), (397, 396, 428, 429), (411, 410, 442, 443), (398, 397, 429, 430), (412, 411, 443, 444), (434, 433, 465, 466), (421, 420, 452, 453), (448, 447, 479, 480), (435, 434, 466, 467), (422, 421, 453, 454), (417, 448, 480, 449), (436, 435, 467, 468), (423, 422, 454, 455), (437, 436, 468, 469), (424, 423, 455, 456), (438, 437, 469, 470), (425, 424, 456, 457), (439, 438, 470, 471), (426, 425, 457, 458), (440, 439, 471, 472), (427, 426, 458, 459), (441, 440, 472, 473), (428, 427, 459, 460), (442, 441, 473, 474), (429, 428, 460, 461), (443, 442, 474, 475), (430, 429, 461, 462), (444, 443, 475, 476), (431, 430, 462, 463), (418, 417, 449, 450), (445, 444, 476, 477), (432, 431, 463, 464), (419, 418, 450, 451), (446, 445, 477, 478), (433, 432, 464, 465), (420, 419, 451, 452), (447, 446, 478, 479), (469, 468, 500, 501), (456, 455, 487, 488), (470, 469, 501, 502), (457, 456, 488, 489), (471, 470, 502, 503), (458, 457, 489, 490), (472, 471, 503, 504), (459, 458, 490, 491), (473, 472, 504, 505), (460, 459, 491, 492), (474, 473, 505, 506), (461, 460, 492, 493), (475, 474, 506, 507), (462, 461, 493, 494), (476, 475, 507, 508), (463, 462, 494, 495), (450, 449, 481, 482), (477, 476, 508, 509), (464, 463, 495, 496), (451, 450, 482, 483), (478, 477, 509, 510), (465, 464, 496, 497), (452, 451, 483, 484), (479, 478, 510, 511), (466, 465, 497, 498), (453, 452, 484, 485), (480, 479, 511, 512), (467, 466, 498, 499), (454, 453, 485, 486), (449, 480, 512, 481), (468, 467, 499, 500), (455, 454, 486, 487), (504, 503, 535, 536), (491, 490, 522, 523), (505, 504, 536, 537), (492, 491, 523, 524), (506, 505, 537, 538), (493, 492, 524, 525), (507, 506, 538, 539), (494, 493, 525, 526), (508, 507, 539, 540), (495, 494, 526, 527), (482, 481, 513, 514), (509, 508, 540, 541), (496, 495, 527, 528), (483, 482, 514, 515), (510, 509, 541, 542), (497, 496, 528, 529), (484, 483, 515, 516), (511, 510, 542, 543), (498, 497, 529, 530), (485, 484, 516, 517), (512, 511, 543, 544), (499, 498, 530, 531), (486, 485, 517, 518), (481, 512, 544, 513), (500, 499, 531, 532), (487, 486, 518, 519), (501, 500, 532, 533), (488, 487, 519, 520), (502, 501, 533, 534), (489, 488, 520, 521), (503, 502, 534, 535), (490, 489, 521, 522), (539, 538, 570, 571), (526, 525, 557, 558), (540, 539, 571, 572), (527, 526, 558, 559), (514, 513, 545, 546), (541, 540, 572, 573), (528, 527, 559, 560), (515, 514, 546, 547), (542, 541, 573, 574), (529, 528, 560, 561), (516, 515, 547, 548), (543, 542, 574, 575), (530, 529, 561, 562), (517, 516, 548, 549), (544, 543, 575, 576), (531, 530, 562, 563), (518, 517, 549, 550), (513, 544, 576, 545), (532, 531, 563, 564), (519, 518, 550, 551), (533, 532, 564, 565), (520, 519, 551, 552), (534, 533, 565, 566), (521, 520, 552, 553), (535, 534, 566, 567), (522, 521, 553, 554), (536, 535, 567, 568), (523, 522, 554, 555), (537, 536, 568, 569), (524, 523, 555, 556), (538, 537, 569, 570), (525, 524, 556, 557), (547, 546, 577), (574, 573, 577), (561, 560, 577), (548, 547, 577), (575, 574, 577), (562, 561, 577), (549, 548, 577), (576, 575, 577), (563, 562, 577), (550, 549, 577), (545, 576, 577), (564, 563, 577), (551, 550, 577), (565, 564, 577), (552, 551, 577), (566, 565, 577), (553, 552, 577), (567, 566, 577), (554, 553, 577), (568, 567, 577), (555, 554, 577), (569, 568, 577), (556, 555, 577), (570, 569, 577), (557, 556, 577), (571, 570, 577), (558, 557, 577), (572, 571, 577), (559, 558, 577), (546, 545, 577), (573, 572, 577), (560, 559, 577)])
me_mesh.polygons.foreach_set('use_smooth', [True] * 608)
me_mesh.materials.append(mat_material_001)
me_mesh.use_remesh_preserve_volume = False
me_mesh.use_remesh_preserve_attributes = False
me_mesh.use_mirror_vertex_groups = False
me_mesh.update()

# ---- curves / text
cu_beziercircle_001 = bpy.data.curves.new('BezierCircle.001', 'CURVE')
cu_beziercircle_001.dimensions = '3D'
_sp = cu_beziercircle_001.splines.new('BEZIER'); _sp.bezier_points.add(3)
_sp.bezier_points.foreach_set('co', [-1.0, 0.0, 0.0, 0.0, 1.0, 0.0, 1.0, 0.0, 0.0, 0.0, -1.0, 0.0])
_sp.bezier_points.foreach_set('handle_left', [-1.0, -0.5521, 0.0, -0.5521, 1.0, 0.0, 1.0, 0.5521, 0.0, 0.5521, -1.0, 0.0])
_sp.bezier_points.foreach_set('handle_right', [-1.0, 0.5521, 0.0, 0.5521, 1.0, 0.0, 1.0, -0.5521, 0.0, -0.5521, -1.0, 0.0])
for _p, _l, _r in zip(_sp.bezier_points, ['AUTO', 'AUTO', 'AUTO', 'AUTO'], ['AUTO', 'AUTO', 'AUTO', 'AUTO']): _p.handle_left_type = _l; _p.handle_right_type = _r
_sp.order_u = 0
_sp.order_v = 0
_sp.use_cyclic_u = True
cu_beziercircle_001.use_path = True
cu_beziercircle_001.use_path_clamp = True
cu_beziercircle_001.bevel_resolution = 0
cu_beziercircle_001.fill_mode = 'HALF'
cu_beziercircle = bpy.data.curves.new('BezierCircle', 'CURVE')
cu_beziercircle.dimensions = '3D'
_sp = cu_beziercircle.splines.new('BEZIER'); _sp.bezier_points.add(3)
_sp.bezier_points.foreach_set('co', [-1.0, 0.0, 0.0, 0.0, 1.0, 0.0, 1.0, 0.0, 0.0, 0.0, -1.0, 0.0])
_sp.bezier_points.foreach_set('handle_left', [-1.0, -0.5521, 0.0, -0.5521, 1.0, 0.0, 1.0, 0.5521, 0.0, 0.5521, -1.0, 0.0])
_sp.bezier_points.foreach_set('handle_right', [-1.0, 0.5521, 0.0, 0.5521, 1.0, 0.0, 1.0, -0.5521, 0.0, -0.5521, -1.0, 0.0])
for _p, _l, _r in zip(_sp.bezier_points, ['AUTO', 'AUTO', 'AUTO', 'AUTO'], ['AUTO', 'AUTO', 'AUTO', 'AUTO']): _p.handle_left_type = _l; _p.handle_right_type = _r
_sp.order_u = 0
_sp.order_v = 0
_sp.use_cyclic_u = True
cu_beziercircle.use_path = True
cu_beziercircle.use_path_clamp = True
cu_beziercircle.bevel_resolution = 0
cu_beziercircle.fill_mode = 'HALF'

# ---- objects
ob_plane_001 = bpy.data.objects.new('Plane.001', me_plane_001)
ob_plane = bpy.data.objects.new('Plane', me_plane)
ob_nurbspath = bpy.data.objects.new('NurbsPath', me_mesh)
ob_beziercircle_001 = bpy.data.objects.new('BezierCircle.001', cu_beziercircle_001)
ob_beziercircle = bpy.data.objects.new('BezierCircle', cu_beziercircle)
ob_lamp = bpy.data.objects.new('Lamp', light_lamp)
ob_camera = bpy.data.objects.new('Camera', cam_camera)

# ---- transforms, parenting, visibility, modifiers, constraints
ob_plane_001.location = (7.396, -0.6233, 6.007)
ob_plane_001.rotation_euler = (5.565e-08, 0.7854, 1.344e-07)
ob_plane_001.scale = (5.0, 5.0, 5.0)
ob_plane_001.lineart.crease_threshold = 0.0
ob_plane.location = (-0.6966, 0.8295, -1.029)
ob_plane.scale = (3.0, 3.0, 3.0)
ob_plane.lineart.crease_threshold = 0.0
ob_nurbspath.location = (3.507, -0.002941, 1.079)
ob_nurbspath.lineart.crease_threshold = 0.0
_m = ob_nurbspath.modifiers.new('Subsurf', 'SUBSURF')
_m.uv_smooth = 'PRESERVE_CORNERS'
_m.levels = 6
_m.render_levels = 6
_m.show_only_control_edges = False
ob_beziercircle_001.location = (-2.012e+04, 5.961e-05, -0.008471)
ob_beziercircle_001.lineart.crease_threshold = 0.0
ob_beziercircle.location = (-2.012e+04, 5.961e-05, -0.008471)
ob_beziercircle.lineart.crease_threshold = 0.0
ob_lamp.location = (4.076, 1.005, 5.904)
ob_lamp.rotation_euler = (0.6503, 0.05522, 1.866)
ob_lamp.lock_rotations_4d = False
ob_lamp.empty_display_type = 'ARROWS'
ob_lamp.color = (0.0, 0.0, 0.0, 0.0)
ob_lamp.lineart.crease_threshold = 0.0
ob_camera.location = (2.919, -3.579, 2.254)
ob_camera.rotation_euler = (1.086, 0.01166, 0.6279)
ob_camera.lock_rotations_4d = False
ob_camera.empty_display_type = 'ARROWS'
ob_camera.color = (0.0, 0.0, 0.0, 0.0)
ob_camera.display_type = 'WIRE'
ob_camera.lineart.crease_threshold = 0.0

# ---- collection membership
col_collection_1.objects.link(ob_plane_001)
col_collection_1.objects.link(ob_plane)
col_collection_1.objects.link(ob_nurbspath)
col_collection_1.objects.link(ob_beziercircle_001)
col_collection_1.objects.link(ob_beziercircle)
col_collection_1.objects.link(ob_lamp)
col_collection_1.objects.link(ob_camera)

# ---- scene / render settings (as saved in the file)
scene.camera = ob_camera
scene.frame_start = 1; scene.frame_end = 250; scene.frame_set(1)
scene.render.engine = 'CYCLES'
scene.render.resolution_percentage = 50
scene.render.dither_intensity = 0.0
scene.cycles.use_denoising = False
scene.cycles.samples = 100
scene.cycles.sampling_pattern = 'TABULATED_SOBOL'
scene.cycles.light_sampling_threshold = 0.0
scene.cycles.use_adaptive_sampling = False
scene.cycles.use_light_tree = False
scene.cycles.blur_glossy = 0.0
scene.cycles.pixel_filter_type = 'GAUSSIAN'
scene.cycles.sample_clamp_indirect = 0.0
scene.view_settings.view_transform = 'Standard'
bpy.context.view_layer.update()

